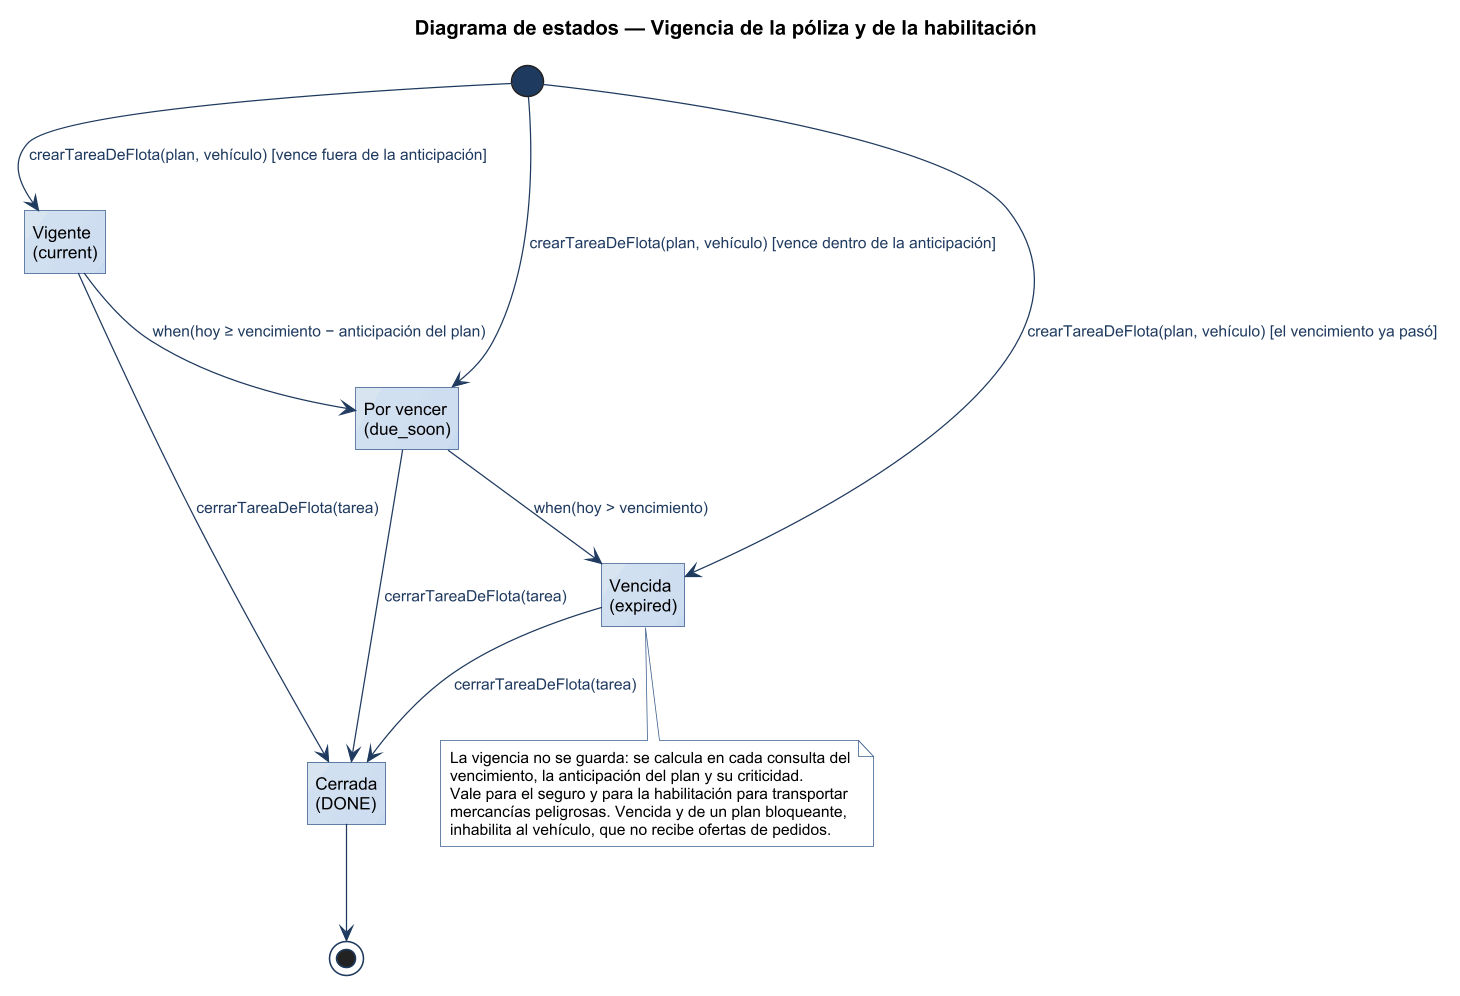

The diagram above was rendered by PlantUML. Its source (embedded in the PNG):
@startuml
title Diagrama de estados — Vigencia de la póliza y de la habilitación
!include ../estilo-vp.iuml
hide empty description
state "Vigente\n(current)" as CURRENT
state "Por vencer\n(due_soon)" as DUESOON
state "Vencida\n(expired)" as EXPIRED
state "Cerrada\n(DONE)" as DONE

[*] --> CURRENT : crearTareaDeFlota(plan, vehículo) [vence fuera de la anticipación]
[*] --> DUESOON : crearTareaDeFlota(plan, vehículo) [vence dentro de la anticipación]
[*] --> EXPIRED : crearTareaDeFlota(plan, vehículo) [el vencimiento ya pasó]
CURRENT --> DUESOON : when(hoy ≥ vencimiento − anticipación del plan)
DUESOON --> EXPIRED : when(hoy > vencimiento)
CURRENT --> DONE : cerrarTareaDeFlota(tarea)
DUESOON --> DONE : cerrarTareaDeFlota(tarea)
EXPIRED --> DONE : cerrarTareaDeFlota(tarea)
DONE --> [*]

note bottom of EXPIRED
  La vigencia no se guarda: se calcula en cada consulta del
  vencimiento, la anticipación del plan y su criticidad.
  Vale para el seguro y para la habilitación para transportar
  mercancías peligrosas. Vencida y de un plan bloqueante,
  inhabilita al vehículo, que no recibe ofertas de pedidos.
end note
@enduml